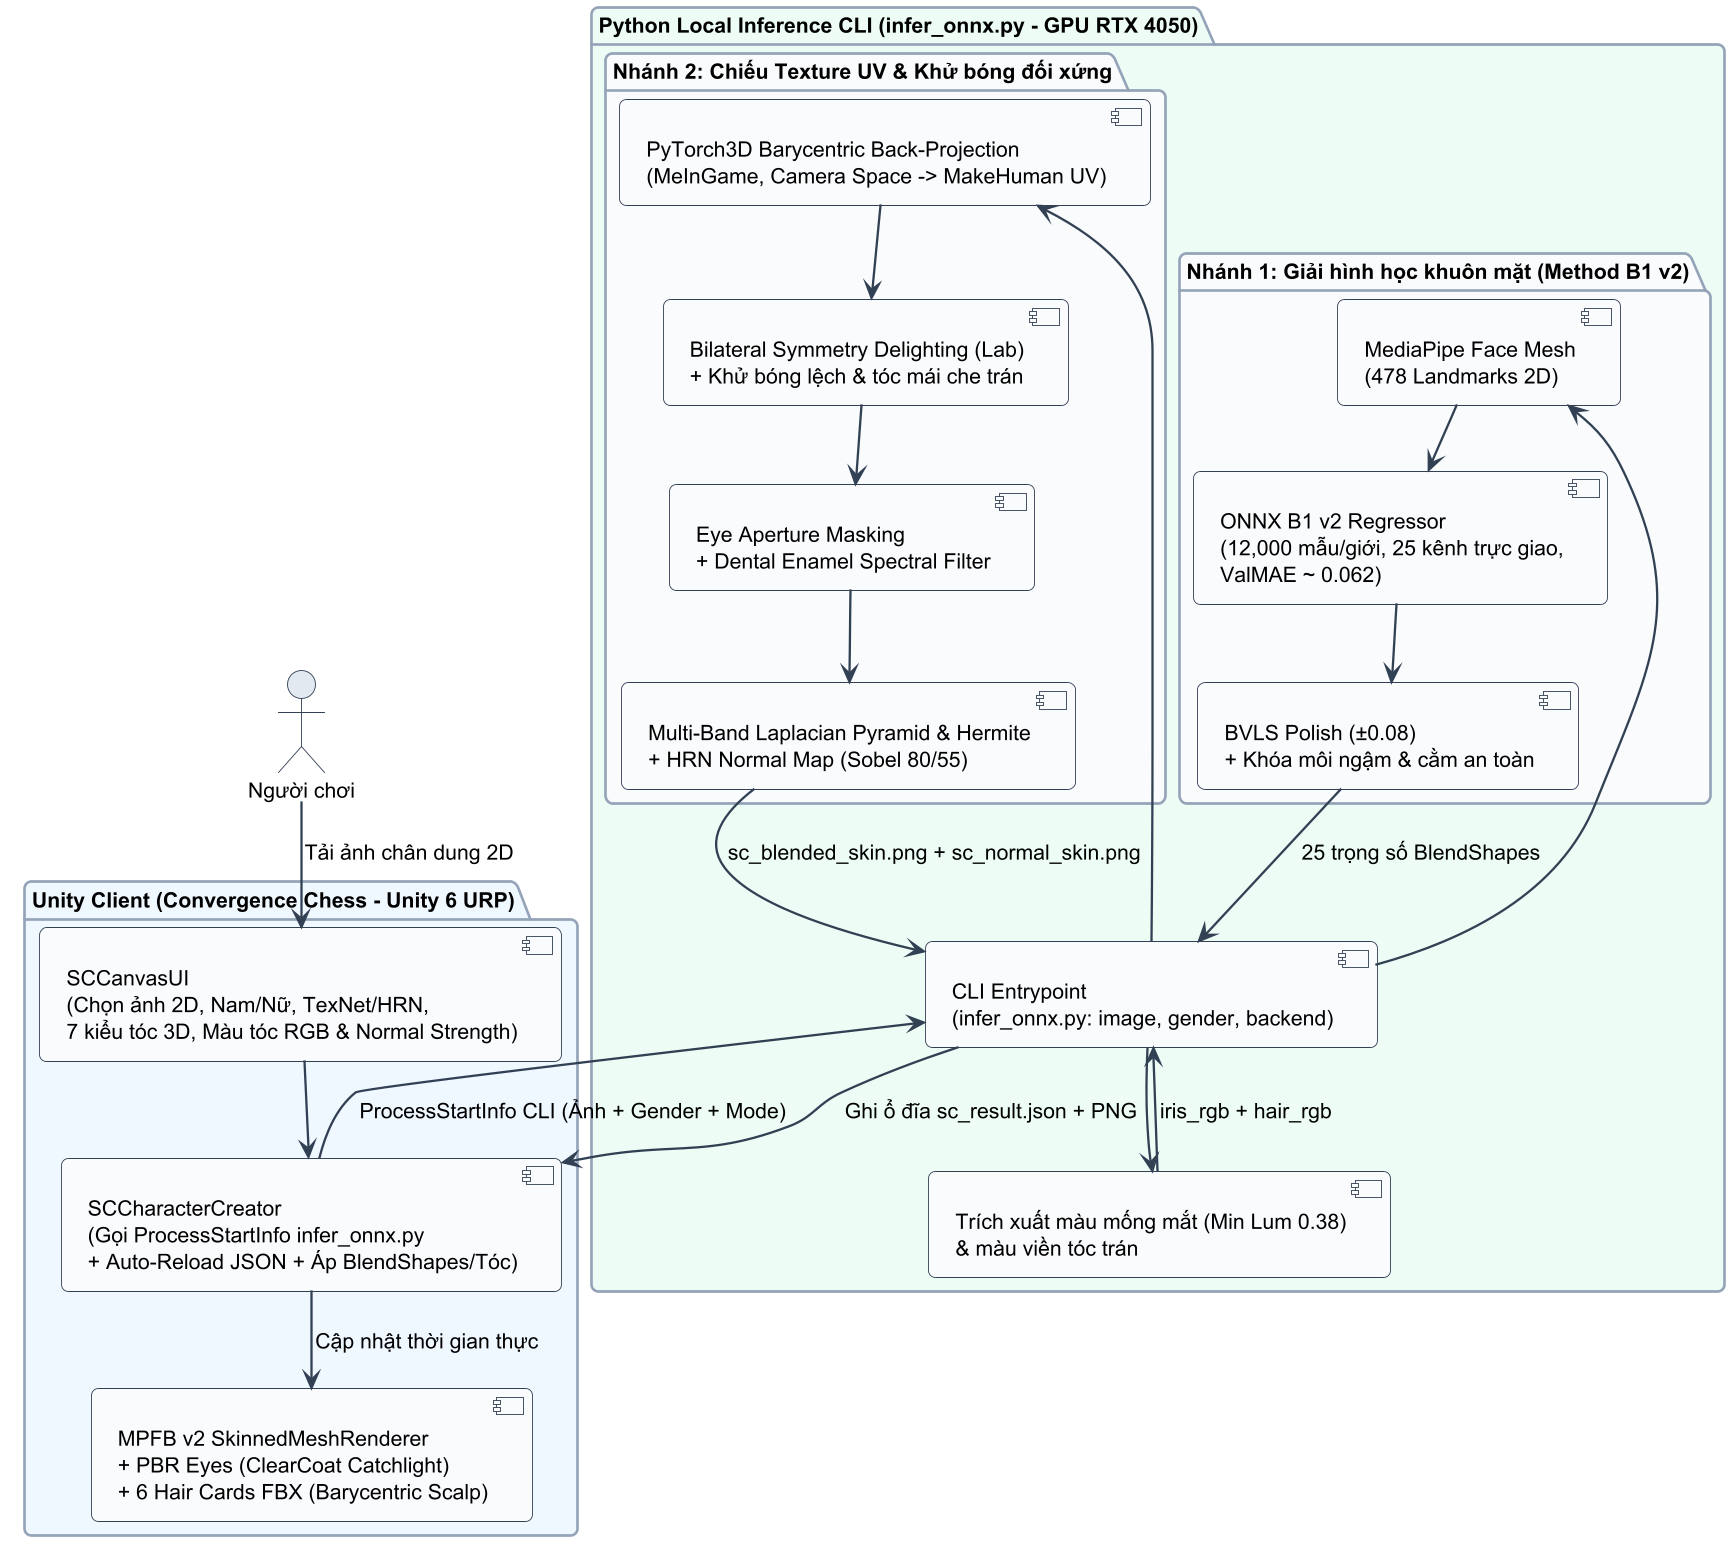

The diagram above was rendered by PlantUML. Its source (embedded in the PNG):
@startuml
!pragma layout smetana
skinparam dpi 170
skinparam backgroundColor #FFFFFF
skinparam shadowing false
skinparam defaultFontName "DejaVu Sans"
skinparam defaultFontSize 12
skinparam roundcorner 8
skinparam ArrowColor #334155
skinparam ArrowThickness 1.3
skinparam BorderColor #475569
skinparam ClassBackgroundColor #F8FAFC
skinparam ClassBorderColor #334155
skinparam ClassHeaderBackgroundColor #E2E8F0
skinparam PackageBackgroundColor #FFFFFF
skinparam PackageBorderColor #64748B
skinparam ComponentBackgroundColor #F8FAFC
skinparam ComponentBorderColor #334155
skinparam RectangleBackgroundColor #F8FAFC
skinparam RectangleBorderColor #334155
skinparam UsecaseBackgroundColor #F1F5F9
skinparam UsecaseBorderColor #334155
skinparam ActorBackgroundColor #E2E8F0
skinparam ActorBorderColor #334155
skinparam StateBackgroundColor #F8FAFC
skinparam StateBorderColor #334155
skinparam SequenceParticipantBackgroundColor #F1F5F9
skinparam SequenceParticipantBorderColor #334155
skinparam SequenceLifeLineBorderColor #64748B
skinparam SequenceGroupBackgroundColor #F8FAFC
skinparam SequenceGroupBorderColor #94A3B8
skinparam NoteBackgroundColor #FFFBEB
skinparam NoteBorderColor #D97706

top to bottom direction

actor "Người chơi" as User

package "Unity Client (Convergence Chess - Unity 6 URP)" #EFF6FF {
  [SCCanvasUI\n(Chọn ảnh 2D, Nam/Nữ, TexNet/HRN,\n7 kiểu tóc 3D, Màu tóc RGB & Normal Strength)] as SCUI
  [SCCharacterCreator\n(Gọi ProcessStartInfo infer_onnx.py\n+ Auto-Reload JSON + Áp BlendShapes/Tóc)] as SCCreator
  [MPFB v2 SkinnedMeshRenderer\n+ PBR Eyes (ClearCoat Catchlight)\n+ 6 Hair Cards FBX (Barycentric Scalp)] as Mesh3D
}

package "Python Local Inference CLI (infer_onnx.py - GPU RTX 4050)" #ECFDF5 {
  [CLI Entrypoint\n(infer_onnx.py: image, gender, backend)] as CLI
  package "Nhánh 1: Giải hình học khuôn mặt (Method B1 v2)" #F8FAFC {
    [MediaPipe Face Mesh\n(478 Landmarks 2D)] as MP
    [ONNX B1 v2 Regressor\n(12,000 mẫu/giới, 25 kênh trực giao,\nValMAE ~ 0.062)] as ONNX
    [BVLS Polish (±0.08)\n+ Khóa môi ngậm & cằm an toàn] as BVLS
    MP --> ONNX
    ONNX --> BVLS
  }
  package "Nhánh 2: Chiếu Texture UV & Khử bóng đối xứng" #F8FAFC {
    [PyTorch3D Barycentric Back-Projection\n(MeInGame, Camera Space -> MakeHuman UV)] as Py3D
    [Bilateral Symmetry Delighting (Lab)\n+ Khử bóng lệch & tóc mái che trán] as Delight
    [Eye Aperture Masking\n+ Dental Enamel Spectral Filter] as Mask
    [Multi-Band Laplacian Pyramid & Hermite\n+ HRN Normal Map (Sobel 80/55)] as Blend
    Py3D --> Delight
    Delight --> Mask
    Mask --> Blend
  }
  [Trích xuất màu mống mắt (Min Lum 0.38)\n& màu viền tóc trán] as ColorExt
}

User --> SCUI : Tải ảnh chân dung 2D
SCUI --> SCCreator
SCCreator --> CLI : ProcessStartInfo CLI (Ảnh + Gender + Mode)
CLI --> MP
CLI --> Py3D
CLI --> ColorExt
BVLS --> CLI : 25 trọng số BlendShapes
Blend --> CLI : sc_blended_skin.png + sc_normal_skin.png
ColorExt --> CLI : iris_rgb + hair_rgb
CLI --> SCCreator : Ghi ổ đĩa sc_result.json + PNG
SCCreator --> Mesh3D : Cập nhật thời gian thực
@enduml